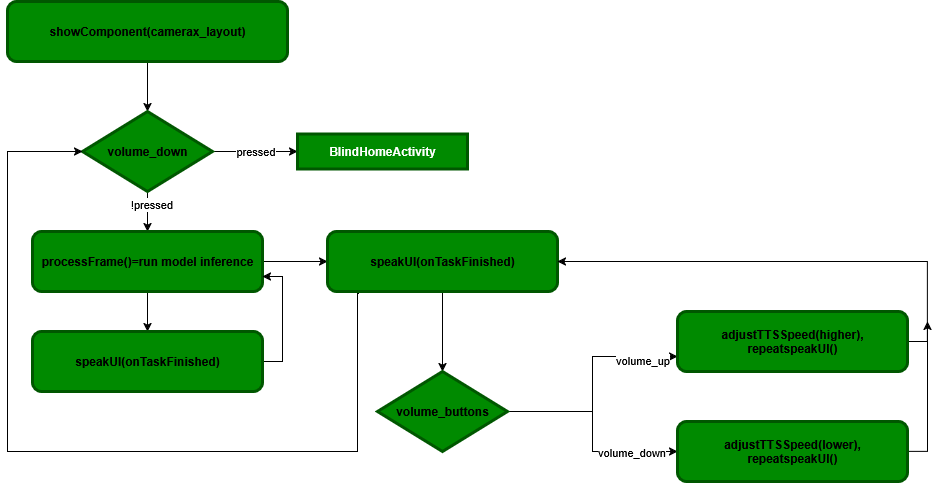

The diagram above was exported from draw.io. Its source (the exported page's mxGraphModel, read from the mxfile embedded in the PNG):
<mxGraphModel dx="1426" dy="799" grid="1" gridSize="10" guides="1" tooltips="1" connect="1" arrows="1" fold="1" page="1" pageScale="1" pageWidth="850" pageHeight="1100" math="0" shadow="0">
  <root>
    <mxCell id="0" />
    <mxCell id="1" parent="0" />
    <mxCell id="7QLaQUhMpHqG0BEVbuJ8-3" value="" style="edgeStyle=orthogonalEdgeStyle;rounded=0;orthogonalLoop=1;jettySize=auto;html=1;" edge="1" parent="1" source="7QLaQUhMpHqG0BEVbuJ8-1" target="7QLaQUhMpHqG0BEVbuJ8-2">
      <mxGeometry relative="1" as="geometry" />
    </mxCell>
    <mxCell id="7QLaQUhMpHqG0BEVbuJ8-1" value="showComponent(camerax_layout)" style="rounded=1;whiteSpace=wrap;html=1;fillColor=#008a00;fontColor=light-dark(#000000,#FFFFFF);strokeColor=light-dark(#005700,#000000);strokeWidth=3;fontStyle=1" vertex="1" parent="1">
      <mxGeometry x="60" y="190" width="280" height="60" as="geometry" />
    </mxCell>
    <mxCell id="7QLaQUhMpHqG0BEVbuJ8-5" value="pressed" style="edgeStyle=orthogonalEdgeStyle;rounded=0;orthogonalLoop=1;jettySize=auto;html=1;" edge="1" parent="1" source="7QLaQUhMpHqG0BEVbuJ8-2" target="7QLaQUhMpHqG0BEVbuJ8-4">
      <mxGeometry relative="1" as="geometry" />
    </mxCell>
    <mxCell id="7QLaQUhMpHqG0BEVbuJ8-8" value="" style="edgeStyle=orthogonalEdgeStyle;rounded=0;orthogonalLoop=1;jettySize=auto;html=1;" edge="1" parent="1" source="7QLaQUhMpHqG0BEVbuJ8-2" target="7QLaQUhMpHqG0BEVbuJ8-7">
      <mxGeometry relative="1" as="geometry" />
    </mxCell>
    <mxCell id="7QLaQUhMpHqG0BEVbuJ8-10" value="!pressed" style="edgeLabel;html=1;align=center;verticalAlign=middle;resizable=0;points=[];" vertex="1" connectable="0" parent="7QLaQUhMpHqG0BEVbuJ8-8">
      <mxGeometry x="-0.4" y="3" relative="1" as="geometry">
        <mxPoint as="offset" />
      </mxGeometry>
    </mxCell>
    <mxCell id="7QLaQUhMpHqG0BEVbuJ8-2" value="volume_down" style="rhombus;whiteSpace=wrap;html=1;fillColor=#008a00;fontColor=light-dark(#000000,#FFFFFF);strokeColor=light-dark(#005700,#000000);strokeWidth=3;fontStyle=1" vertex="1" parent="1">
      <mxGeometry x="135" y="300" width="130" height="80" as="geometry" />
    </mxCell>
    <mxCell id="7QLaQUhMpHqG0BEVbuJ8-4" value="BlindHomeActivity" style="rounded=0;whiteSpace=wrap;html=1;fillColor=#008a00;fontColor=light-dark(#FFFFFF,#FFFFFF);strokeColor=light-dark(#005700,#000000);strokeWidth=3;fontStyle=1" vertex="1" parent="1">
      <mxGeometry x="350" y="322.5" width="170" height="35" as="geometry" />
    </mxCell>
    <mxCell id="7QLaQUhMpHqG0BEVbuJ8-14" value="" style="edgeStyle=orthogonalEdgeStyle;rounded=0;orthogonalLoop=1;jettySize=auto;html=1;" edge="1" parent="1" source="7QLaQUhMpHqG0BEVbuJ8-7" target="7QLaQUhMpHqG0BEVbuJ8-13">
      <mxGeometry relative="1" as="geometry" />
    </mxCell>
    <mxCell id="7QLaQUhMpHqG0BEVbuJ8-19" style="edgeStyle=orthogonalEdgeStyle;rounded=0;orthogonalLoop=1;jettySize=auto;html=1;" edge="1" parent="1" source="7QLaQUhMpHqG0BEVbuJ8-7" target="7QLaQUhMpHqG0BEVbuJ8-17">
      <mxGeometry relative="1" as="geometry" />
    </mxCell>
    <mxCell id="7QLaQUhMpHqG0BEVbuJ8-7" value="processFrame()=run model inference" style="rounded=1;whiteSpace=wrap;html=1;fillColor=#008a00;fontColor=light-dark(#000000,#FFFFFF);strokeColor=light-dark(#005700,#000000);strokeWidth=3;fontStyle=1" vertex="1" parent="1">
      <mxGeometry x="85" y="420" width="230" height="60" as="geometry" />
    </mxCell>
    <mxCell id="7QLaQUhMpHqG0BEVbuJ8-15" style="edgeStyle=orthogonalEdgeStyle;rounded=0;orthogonalLoop=1;jettySize=auto;html=1;entryX=1;entryY=0.75;entryDx=0;entryDy=0;exitX=1;exitY=0.5;exitDx=0;exitDy=0;" edge="1" parent="1" source="7QLaQUhMpHqG0BEVbuJ8-13" target="7QLaQUhMpHqG0BEVbuJ8-7">
      <mxGeometry relative="1" as="geometry" />
    </mxCell>
    <mxCell id="7QLaQUhMpHqG0BEVbuJ8-13" value="speakUI(onTaskFinished)" style="rounded=1;whiteSpace=wrap;html=1;fillColor=#008a00;fontColor=light-dark(#000000,#FFFFFF);strokeColor=light-dark(#005700,#000000);strokeWidth=3;fontStyle=1" vertex="1" parent="1">
      <mxGeometry x="85" y="520" width="230" height="60" as="geometry" />
    </mxCell>
    <mxCell id="7QLaQUhMpHqG0BEVbuJ8-22" value="" style="edgeStyle=orthogonalEdgeStyle;rounded=0;orthogonalLoop=1;jettySize=auto;html=1;" edge="1" parent="1" source="7QLaQUhMpHqG0BEVbuJ8-17" target="7QLaQUhMpHqG0BEVbuJ8-21">
      <mxGeometry relative="1" as="geometry" />
    </mxCell>
    <mxCell id="7QLaQUhMpHqG0BEVbuJ8-31" style="edgeStyle=orthogonalEdgeStyle;rounded=0;orthogonalLoop=1;jettySize=auto;html=1;entryX=0;entryY=0.5;entryDx=0;entryDy=0;exitX=0.135;exitY=1.033;exitDx=0;exitDy=0;exitPerimeter=0;" edge="1" parent="1" source="7QLaQUhMpHqG0BEVbuJ8-17" target="7QLaQUhMpHqG0BEVbuJ8-2">
      <mxGeometry relative="1" as="geometry">
        <Array as="points">
          <mxPoint x="410" y="482" />
          <mxPoint x="410" y="640" />
          <mxPoint x="60" y="640" />
          <mxPoint x="60" y="340" />
        </Array>
      </mxGeometry>
    </mxCell>
    <mxCell id="7QLaQUhMpHqG0BEVbuJ8-17" value="speakUI(onTaskFinished)" style="rounded=1;whiteSpace=wrap;html=1;fillColor=#008a00;fontColor=light-dark(#000000,#FFFFFF);strokeColor=light-dark(#005700,#000000);strokeWidth=3;fontStyle=1" vertex="1" parent="1">
      <mxGeometry x="380" y="420" width="230" height="60" as="geometry" />
    </mxCell>
    <mxCell id="7QLaQUhMpHqG0BEVbuJ8-25" style="edgeStyle=orthogonalEdgeStyle;rounded=0;orthogonalLoop=1;jettySize=auto;html=1;entryX=0;entryY=0.75;entryDx=0;entryDy=0;" edge="1" parent="1" source="7QLaQUhMpHqG0BEVbuJ8-21" target="7QLaQUhMpHqG0BEVbuJ8-23">
      <mxGeometry relative="1" as="geometry" />
    </mxCell>
    <mxCell id="7QLaQUhMpHqG0BEVbuJ8-27" value="volume_up" style="edgeLabel;html=1;align=center;verticalAlign=middle;resizable=0;points=[];" vertex="1" connectable="0" parent="7QLaQUhMpHqG0BEVbuJ8-25">
      <mxGeometry x="0.6762" y="-3" relative="1" as="geometry">
        <mxPoint as="offset" />
      </mxGeometry>
    </mxCell>
    <mxCell id="7QLaQUhMpHqG0BEVbuJ8-26" style="edgeStyle=orthogonalEdgeStyle;rounded=0;orthogonalLoop=1;jettySize=auto;html=1;entryX=0;entryY=0.5;entryDx=0;entryDy=0;" edge="1" parent="1" source="7QLaQUhMpHqG0BEVbuJ8-21" target="7QLaQUhMpHqG0BEVbuJ8-24">
      <mxGeometry relative="1" as="geometry" />
    </mxCell>
    <mxCell id="7QLaQUhMpHqG0BEVbuJ8-28" value="volume_down" style="edgeLabel;html=1;align=center;verticalAlign=middle;resizable=0;points=[];" vertex="1" connectable="0" parent="7QLaQUhMpHqG0BEVbuJ8-26">
      <mxGeometry x="0.5524" relative="1" as="geometry">
        <mxPoint as="offset" />
      </mxGeometry>
    </mxCell>
    <mxCell id="7QLaQUhMpHqG0BEVbuJ8-21" value="volume_buttons" style="rhombus;whiteSpace=wrap;html=1;fillColor=#008a00;fontColor=light-dark(#000000,#FFFFFF);strokeColor=light-dark(#005700,#000000);strokeWidth=3;fontStyle=1" vertex="1" parent="1">
      <mxGeometry x="430" y="560" width="130" height="80" as="geometry" />
    </mxCell>
    <mxCell id="7QLaQUhMpHqG0BEVbuJ8-29" style="edgeStyle=orthogonalEdgeStyle;rounded=0;orthogonalLoop=1;jettySize=auto;html=1;entryX=1;entryY=0.5;entryDx=0;entryDy=0;exitX=1;exitY=0.5;exitDx=0;exitDy=0;" edge="1" parent="1" source="7QLaQUhMpHqG0BEVbuJ8-23" target="7QLaQUhMpHqG0BEVbuJ8-17">
      <mxGeometry relative="1" as="geometry" />
    </mxCell>
    <mxCell id="7QLaQUhMpHqG0BEVbuJ8-23" value="&lt;div&gt;adjustTTSSpeed(higher),&lt;/div&gt;&lt;div&gt;repeatspeakUI()&lt;/div&gt;" style="rounded=1;whiteSpace=wrap;html=1;fillColor=#008a00;fontColor=light-dark(#000000,#FFFFFF);strokeColor=light-dark(#005700,#000000);strokeWidth=3;fontStyle=1" vertex="1" parent="1">
      <mxGeometry x="730" y="500" width="230" height="60" as="geometry" />
    </mxCell>
    <mxCell id="7QLaQUhMpHqG0BEVbuJ8-30" style="edgeStyle=orthogonalEdgeStyle;rounded=0;orthogonalLoop=1;jettySize=auto;html=1;" edge="1" parent="1" source="7QLaQUhMpHqG0BEVbuJ8-24">
      <mxGeometry relative="1" as="geometry">
        <mxPoint x="980" y="510" as="targetPoint" />
      </mxGeometry>
    </mxCell>
    <mxCell id="7QLaQUhMpHqG0BEVbuJ8-24" value="&lt;div&gt;adjustTTSSpeed(lower),&lt;/div&gt;&lt;div&gt;repeatspeakUI()&lt;/div&gt;" style="rounded=1;whiteSpace=wrap;html=1;fillColor=#008a00;fontColor=light-dark(#000000,#FFFFFF);strokeColor=light-dark(#005700,#000000);strokeWidth=3;fontStyle=1" vertex="1" parent="1">
      <mxGeometry x="730" y="610" width="230" height="60" as="geometry" />
    </mxCell>
  </root>
</mxGraphModel>